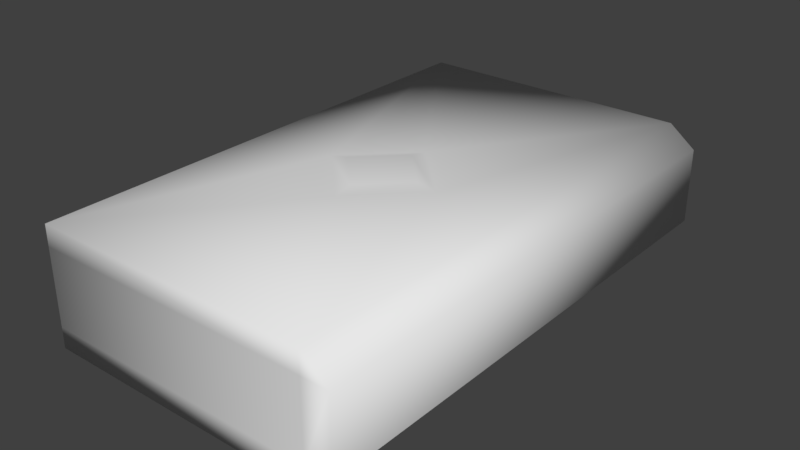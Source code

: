 # Source: Book.blend  (saved by Blender 2.79.0; exported with 4.5.12 LTS)
import bpy
from mathutils import Matrix  # noqa: F401  (used for matrix-valued properties, if any)

bpy.ops.wm.read_factory_settings(use_empty=True)
scene = bpy.context.scene
scene.name = 'Scene'

# ---- collections
col_collection_1 = bpy.data.collections.new('Collection 1'); scene.collection.children.link(col_collection_1)
col_collection_2 = bpy.data.collections.new('Collection 2'); scene.collection.children.link(col_collection_2)
col_collection_2.hide_render = True
col_collection_2.hide_viewport = True

# ---- materials (node trees are filled in below, after node groups)
mat_book = bpy.data.materials.new('Book')
mat_book.alpha_threshold = 0.0
mat_book.use_transparent_shadow = False
mat_book.roughness = 0.5
mat_book.line_color = (0.0, 0.0, 0.0, 1.0)

# ---- material node trees

# ---- world
world_world = bpy.data.worlds.new('World'); scene.world = world_world
world_world.color = (0.05088, 0.05088, 0.05088)
world_world.use_sun_shadow = False
world_world.sun_shadow_jitter_overblur = 0.0
world_world.cycles.sampling_method = 'MANUAL'

# ---- meshes
me_cube = bpy.data.meshes.new('Cube')
me_cube.from_pydata([(-0.8545, -1.0, 0.0), (-0.8545, 1.0, 0.0), (-0.8545, -1.0, 0.46), (-0.8545, 1.0, 0.46), (0.2432, -1.0, 0.46), (0.2432, 1.0, 0.46), (0.2432, -1.0, 0.0), (0.2432, 1.0, 0.0), (0.3476, 1.0, 0.3784), (0.3476, 1.0, 0.08163), (0.3476, -1.0, 0.08163), (0.3476, -1.0, 0.3784), (-0.8545, -1.0, 0.08163), (-0.8545, -1.0, 0.3784), (-0.8545, 1.0, 0.08163), (-0.8545, 1.0, 0.3784), (0.2432, 1.0, 0.08163), (0.2432, 1.0, 0.3784), (0.2432, -1.0, 0.3784), (0.2432, -1.0, 0.08163), (-0.5338, -0.04556, 0.46), (-0.0617, -0.04556, 0.46), (-0.2978, 0.1905, 0.46), (-0.2978, -0.2816, 0.46), (-0.2978, -0.04556, 0.4752), (-0.4581, -0.04556, 0.4752), (-0.1375, -0.04556, 0.4752), (-0.2978, -0.2059, 0.4752), (-0.2978, 0.1148, 0.4752)], [], [(7, 6, 0, 1), (16, 7, 1, 14), (6, 19, 12, 0), (0, 12, 14, 1), (10, 19, 6), (16, 9, 7), (18, 4, 2, 13), (16, 14, 15, 17), (13, 15, 14, 12), (18, 13, 12, 19), (8, 11, 10, 9), (13, 2, 3, 15), (11, 18, 19, 10), (9, 16, 17, 8), (8, 17, 5), (4, 18, 11), (4, 11, 8, 5), (9, 10, 6, 7), (23, 21, 26, 27), (22, 20, 25, 28), (21, 22, 28, 26), (20, 23, 27, 25), (3, 22, 5), (23, 2, 4), (20, 3, 2), (5, 21, 4), (22, 21, 5), (22, 3, 20), (20, 2, 23), (21, 23, 4), (27, 24, 25), (25, 24, 28), (24, 27, 26), (24, 26, 28), (5, 17, 15, 3)])
me_cube.polygons.foreach_set('use_smooth', [True] * 35)
_k = {(21, 22): 1.0, (21, 23): 1.0, (20, 23): 1.0, (20, 22): 1.0, (26, 28): 1.0, (26, 27): 1.0, (25, 27): 1.0, (25, 28): 1.0}
me_cube.attributes.new('crease_edge', 'FLOAT', 'EDGE').data.foreach_set('value', [_k.get((min(e.vertices), max(e.vertices)), 0.0) for e in me_cube.edges])
_uv = me_cube.uv_layers.new(name='UVMap')
_uv.uv.foreach_set('vector', [0.4794, 0.9592, 0.08146, 0.9592, 0.08145, 0.7408, 0.4794, 0.7408, 0.4956, 0.9592, 0.4794, 0.9592, 0.4794, 0.7408, 0.4956, 0.7408, 0.8451, 0.6078, 0.8451, 0.624, 0.6267, 0.624, 0.6267, 0.6078, 0.4794, 0.3429, 0.4956, 0.3429, 0.4956, 0.7408, 0.4794, 0.7408, 0.04962, 0.634, 0.03682, 0.6176, 0.04962, 0.6076, 0.4604, 0.6176, 0.4476, 0.634, 0.4476, 0.6076, 0.8451, 0.6831, 0.8451, 0.6993, 0.6267, 0.6993, 0.6267, 0.6831, 0.4956, 0.9592, 0.4956, 0.7408, 0.5547, 0.7408, 0.5547, 0.9592, 0.5547, 0.3429, 0.5547, 0.7408, 0.4956, 0.7408, 0.4956, 0.3429, 0.8451, 0.6831, 0.6267, 0.6831, 0.6267, 0.624, 0.8451, 0.624, 0.4476, 0.693, 0.04962, 0.693, 0.04962, 0.634, 0.4476, 0.634, 0.5547, 0.3429, 0.5709, 0.3429, 0.5709, 0.7408, 0.5547, 0.7408, 0.04962, 0.693, 0.02884, 0.693, 0.02884, 0.634, 0.04962, 0.634, 0.4476, 0.634, 0.4683, 0.634, 0.4683, 0.693, 0.4476, 0.693, 0.4476, 0.693, 0.4604, 0.7094, 0.4476, 0.7194, 0.04962, 0.7194, 0.03682, 0.7094, 0.04962, 0.693, 0.04962, 0.7194, 0.04962, 0.693, 0.4476, 0.693, 0.4476, 0.7194, 0.4476, 0.634, 0.04962, 0.634, 0.04962, 0.6076, 0.4476, 0.6076, 0.8262, 0.8516, 0.7791, 0.8986, 0.7791, 0.8831, 0.8106, 0.8517, 0.7321, 0.8516, 0.7791, 0.8046, 0.7792, 0.8201, 0.7477, 0.8515, 0.7791, 0.8986, 0.7321, 0.8516, 0.7477, 0.8515, 0.7791, 0.8831, 0.7791, 0.8046, 0.8262, 0.8516, 0.8106, 0.8517, 0.7792, 0.8201, 0.5709, 0.7408, 0.7321, 0.8516, 0.5709, 0.9592, 0.8262, 0.8516, 0.9692, 0.7408, 0.9692, 0.9593, 0.7791, 0.8046, 0.5709, 0.7408, 0.9692, 0.7408, 0.5709, 0.9592, 0.7791, 0.8986, 0.9692, 0.9593, 0.7321, 0.8516, 0.7791, 0.8986, 0.5709, 0.9592, 0.7321, 0.8516, 0.5709, 0.7408, 0.7791, 0.8046, 0.7791, 0.8046, 0.9692, 0.7408, 0.8262, 0.8516, 0.7791, 0.8986, 0.8262, 0.8516, 0.9692, 0.9593, 0.8106, 0.8517, 0.7791, 0.8516, 0.7792, 0.8201, 0.7792, 0.8201, 0.7791, 0.8516, 0.7477, 0.8515, 0.7791, 0.8516, 0.8106, 0.8517, 0.7791, 0.8831, 0.7791, 0.8516, 0.7791, 0.8831, 0.7477, 0.8515, 0.5709, 0.9592, 0.5547, 0.9592, 0.5547, 0.7408, 0.5709, 0.7408])
me_cube.materials.append(mat_book)
me_cube.use_remesh_preserve_volume = False
me_cube.use_remesh_preserve_attributes = False
me_cube.use_mirror_vertex_groups = False
me_cube.update()
me_cube_003 = bpy.data.meshes.new('Cube.003')
me_cube_003.from_pydata([(-0.8545, -1.0, 0.0), (-0.8545, 1.0, 0.0), (-0.8545, -1.0, 0.46), (-0.8545, 1.0, 0.46), (0.2432, -1.0, 0.46), (0.2432, 1.0, 0.46), (0.2432, -1.0, 0.0), (0.2432, 1.0, 0.0), (0.3149, 1.0, 0.3986), (0.3072, 1.0, 0.05359), (0.3072, -1.0, 0.05359), (0.3149, -1.0, 0.3986), (-0.8545, -1.0, 0.05359), (-0.8545, -1.0, 0.3986), (-0.8545, 1.0, 0.05359), (-0.8545, 1.0, 0.3986), (0.2432, 1.0, 0.05359), (0.2432, 1.0, 0.3986), (0.2432, -1.0, 0.3986), (0.2432, -1.0, 0.05359), (-0.5338, -0.04556, 0.46), (-0.0617, -0.04556, 0.46), (-0.2978, 0.1905, 0.46), (-0.2978, -0.2816, 0.46), (-0.4581, -0.04556, 0.4752), (-0.1375, -0.04556, 0.4752), (-0.2978, -0.2059, 0.4752), (-0.2978, 0.1148, 0.4752), (0.2432, 0.99, 0.1234), (0.2432, 0.99, 0.3366), (0.2432, 0.9849, 0.23), (0.2432, -0.9892, 0.3366), (0.2432, -0.9892, 0.1234), (0.2432, -0.9892, 0.23), (0.3476, 1.0, 0.3366), (0.3476, 1.0, 0.1234), (0.3476, 1.0, 0.23), (-0.8414, 0.99, 0.3366), (-0.8454, 0.99, 0.1234), (-0.8371, 0.9849, 0.23), (-0.8414, -0.9892, 0.3366), (-0.8454, -0.9892, 0.1234), (-0.8371, -0.9892, 0.23), (0.3476, -1.0, 0.1234), (0.3476, -1.0, 0.3366), (0.3476, -1.0, 0.23), (-0.2978, -0.04556, 0.5178), (-0.3802, -0.04556, 0.4982), (-0.2153, -0.04556, 0.4982), (-0.2978, -0.128, 0.4982), (-0.2978, 0.03687, 0.4982)], [], [(7, 6, 0, 1), (16, 7, 1, 14), (6, 19, 12, 0), (0, 12, 14, 1), (18, 4, 2, 13), (10, 19, 6), (16, 9, 7), (13, 2, 3, 15), (43, 32, 19, 10), (35, 43, 10, 9), (8, 11, 44, 34), (5, 17, 15, 3), (18, 13, 40, 31), (16, 14, 38, 28), (8, 17, 5), (4, 18, 11), (4, 11, 8, 5), (9, 10, 6, 7), (23, 21, 25, 26), (22, 20, 24, 27), (21, 22, 27, 25), (20, 23, 26, 24), (3, 22, 5), (23, 2, 4), (20, 3, 2), (5, 21, 4), (22, 21, 5), (22, 3, 20), (20, 2, 23), (21, 23, 4), (26, 25, 48, 49), (27, 24, 47, 50), (25, 27, 50, 48), (24, 26, 49, 47), (29, 37, 15, 17), (32, 41, 12, 19), (13, 15, 37, 40), (11, 18, 31, 44), (41, 38, 14, 12), (9, 16, 28, 35), (29, 34, 36, 30), (30, 36, 35, 28), (32, 43, 45, 33), (33, 45, 44, 31), (43, 35, 36, 45), (45, 36, 34, 44), (41, 32, 33, 42), (42, 33, 31, 40), (38, 41, 42, 39), (39, 42, 40, 37), (37, 29, 30, 39), (39, 30, 28, 38), (34, 29, 17, 8), (49, 46, 47), (47, 46, 50), (46, 49, 48), (46, 48, 50)])
me_cube_003.polygons.foreach_set('use_smooth', [True] * 57)
_k = {(1, 7): 1.0, (4, 18): 1.0, (0, 6): 1.0, (0, 1): 1.0, (4, 11): 1.0, (3, 5): 1.0, (2, 4): 1.0, (2, 3): 1.0, (5, 8): 1.0, (5, 17): 1.0, (3, 15): 1.0, (7, 9): 1.0, (6, 10): 1.0, (1, 14): 1.0, (2, 13): 1.0, (0, 12): 1.0, (6, 19): 1.0, (7, 16): 1.0, (4, 5): 1.0, (6, 7): 1.0, (21, 25): 1.0, (22, 27): 1.0, (20, 24): 1.0, (23, 26): 1.0, (21, 22): 1.0, (21, 23): 1.0, (20, 23): 1.0, (20, 22): 1.0, (25, 48): 1.0, (27, 50): 1.0, (24, 47): 1.0, (26, 49): 1.0, (25, 27): 1.0, (25, 26): 1.0, (24, 26): 1.0, (24, 27): 1.0, (29, 30): 1.0, (34, 36): 1.0, (28, 30): 1.0, (35, 36): 1.0, (32, 33): 1.0, (43, 45): 1.0, (31, 33): 1.0, (44, 45): 1.0, (41, 42): 1.0, (40, 42): 1.0, (38, 39): 1.0, (37, 39): 1.0, (8, 34): 1.0, (17, 29): 1.0, (16, 28): 1.0, (14, 38): 1.0, (9, 35): 1.0, (15, 37): 1.0, (10, 43): 1.0, (19, 32): 1.0, (18, 31): 1.0, (13, 40): 1.0, (11, 44): 1.0, (12, 41): 1.0, (46, 47): 1.0, (46, 48): 1.0, (46, 49): 1.0, (46, 50): 1.0, (48, 50): 1.0, (48, 49): 1.0, (47, 49): 1.0, (47, 50): 1.0}
me_cube_003.attributes.new('crease_edge', 'FLOAT', 'EDGE').data.foreach_set('value', [_k.get((min(e.vertices), max(e.vertices)), 0.0) for e in me_cube_003.edges])
me_cube_003.materials.append(mat_book)
me_cube_003.use_remesh_preserve_volume = False
me_cube_003.use_remesh_preserve_attributes = False
me_cube_003.use_mirror_vertex_groups = False
me_cube_003.update()

# ---- objects
ob_booklow = bpy.data.objects.new('BookLow', me_cube)
ob_bookhigh = bpy.data.objects.new('BookHigh', me_cube_003)

# ---- transforms, parenting, visibility, modifiers, constraints
ob_booklow.location = (5.96e-08, 0.0, 0.0)
ob_booklow.lock_rotations_4d = False
ob_booklow.empty_display_type = 'ARROWS'
ob_booklow.lineart.crease_threshold = 0.0
ob_bookhigh.location = (5.96e-08, 0.0, 0.0)
ob_bookhigh.lock_rotations_4d = False
ob_bookhigh.empty_display_type = 'ARROWS'
ob_bookhigh.lineart.crease_threshold = 0.0
_m = ob_bookhigh.modifiers.new('Subsurf', 'SUBSURF')
_m.uv_smooth = 'PRESERVE_CORNERS'
_m.quality = 2
_m.levels = 5
_m.show_only_control_edges = False

# ---- collection membership
col_collection_1.objects.link(ob_booklow)
col_collection_2.objects.link(ob_bookhigh)

# ---- scene / render settings (as saved in the file)
scene.frame_start = 1; scene.frame_end = 250; scene.frame_set(1)
scene.render.engine = 'BLENDER_EEVEE_NEXT'
scene.render.resolution_percentage = 50
scene.render.dither_intensity = 0.0
scene.cycles.use_denoising = False
scene.cycles.samples = 128
scene.cycles.sampling_pattern = 'TABULATED_SOBOL'
scene.cycles.use_adaptive_sampling = False
scene.cycles.use_light_tree = False
scene.cycles.blur_glossy = 0.0
scene.cycles.sample_clamp_indirect = 0.0
scene.view_settings.view_transform = 'Standard'
bpy.context.view_layer.update()

# ---- added for rendering (the .blend has no active camera and no usable light): camera, sun
cam_auto = bpy.data.cameras.new('AutoCamera')
cam_auto.lens = 50.0
cam_auto.sensor_width = 36.0
cam_auto.clip_end = 1000.0
ob_auto_camera = bpy.data.objects.new('AutoCamera', cam_auto)
scene.collection.objects.link(ob_auto_camera)
ob_auto_camera.location = (1.95809, -2.6538, 2.02811)
ob_auto_camera.rotation_euler = (1.09748, -7.21219e-08, 0.694738)
scene.camera = ob_auto_camera
light_auto_sun = bpy.data.lights.new('AutoSun', 'SUN')
light_auto_sun.energy = 3.0
light_auto_sun.angle = 0.0523599
ob_auto_sun = bpy.data.objects.new('AutoSun', light_auto_sun)
scene.collection.objects.link(ob_auto_sun)
ob_auto_sun.rotation_euler = (0.872665, 0.174533, 0.523599)
bpy.context.view_layer.update()
